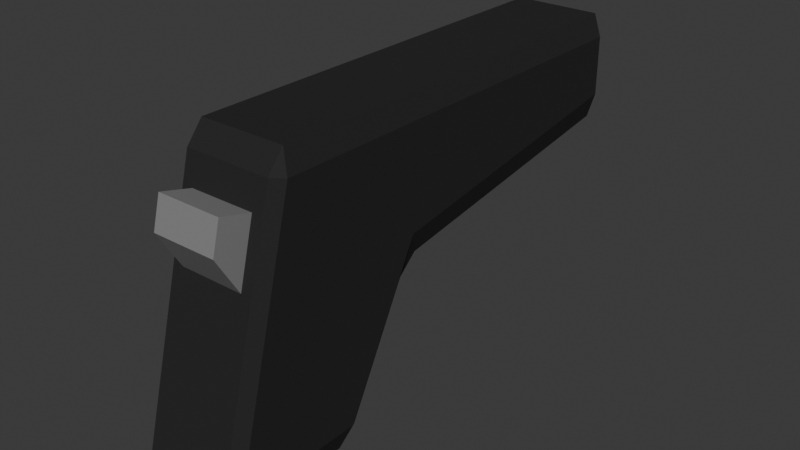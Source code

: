 # Source: gun.blend  (saved by Blender 5.1.30; exported with 4.5.12 LTS)
import bpy
from mathutils import Matrix  # noqa: F401  (used for matrix-valued properties, if any)

bpy.ops.wm.read_factory_settings(use_empty=True)
scene = bpy.context.scene
scene.name = 'Scene'

# ---- collections
col_collection = bpy.data.collections.new('Collection'); scene.collection.children.link(col_collection)

# ---- materials (node trees are filled in below, after node groups)
mat_pistolblack = bpy.data.materials.new('PistolBlack')
mat_pistolblack.alpha_threshold = 0.0
mat_pistolblack.use_backface_culling_lightprobe_volume = False
mat_pistolblack.roughness = 0.5
mat_pistolblack.line_color = (0.0, 0.0, 0.0, 1.0)
mat_pistolgray = bpy.data.materials.new('PistolGray')

# ---- material node trees
mat_pistolblack.use_nodes = True; mat_pistolblack.node_tree.nodes.clear()
_N = mat_pistolblack.node_tree.nodes; _L = mat_pistolblack.node_tree.links
n0 = _N.new('ShaderNodeOutputMaterial'); n0.name = 'Material Output'; n0.location = (200, 100)
n1 = _N.new('ShaderNodeBsdfPrincipled'); n1.name = 'Principled BSDF'; n1.location = (-200, 100)
n1.inputs[0].default_value = (0.02644, 0.02644, 0.02644, 1.0)
n1.inputs[13].default_value = 0.09231
_L.new(n1.outputs[0], n0.inputs[0])
n0.is_active_output = True
mat_pistolgray.use_nodes = True; mat_pistolgray.node_tree.nodes.clear()
_N = mat_pistolgray.node_tree.nodes; _L = mat_pistolgray.node_tree.links
n0 = _N.new('ShaderNodeBsdfPrincipled'); n0.name = 'Principled BSDF'; n0.location = (-200, 100)
n0.inputs[0].default_value = (0.2382, 0.2382, 0.2382, 1.0)
n0.inputs[13].default_value = 0.2923
n1 = _N.new('ShaderNodeOutputMaterial'); n1.name = 'Material Output'; n1.location = (200, 100)
_L.new(n0.outputs[0], n1.inputs[0])
n1.is_active_output = True

# ---- world
world_world = bpy.data.worlds.new('World'); scene.world = world_world
world_world.use_nodes = True; world_world.node_tree.nodes.clear()
_N = world_world.node_tree.nodes; _L = world_world.node_tree.links
n0 = _N.new('ShaderNodeOutputWorld'); n0.name = 'World Output'; n0.location = (200, 100)
n1 = _N.new('ShaderNodeBackground'); n1.name = 'Background'; n1.location = (-200, 100)
n1.inputs[0].default_value = (0.05088, 0.05088, 0.05088, 1.0)
_L.new(n1.outputs[0], n0.inputs[0])
n0.is_active_output = True
world_world.color = (0.05088, 0.05088, 0.05088)
world_world.sun_shadow_jitter_overblur = 0.0

# ---- meshes
me_cube = bpy.data.meshes.new('Cube')
me_cube.from_pydata([(0.03408, 0.05, 0.085), (0.02897, 0.05, 0.1), (0.02897, -0.01008, -0.1), (0.02897, 0.002857, -0.08966), (0.03408, -0.003703, -0.085), (0.03408, -0.04547, 0.085), (0.02897, -0.0425, 0.1), (0.02174, -0.05842, 0.06796), (0.03408, -0.09016, -0.085), (0.02174, -0.06911, 0.0273), (0.02897, -0.09508, -0.1), (-0.02897, 0.05, 0.1), (-0.03408, 0.05, 0.085), (-0.03408, -0.003703, -0.085), (-0.02897, 0.002857, -0.08966), (-0.02897, -0.01008, -0.1), (-0.03408, -0.04547, 0.085), (-0.02174, -0.05842, 0.06796), (-0.02897, -0.0425, 0.1), (-0.02897, -0.09508, -0.1), (-0.02174, -0.06911, 0.0273), (-0.03408, -0.09016, -0.085), (-0.02897, 0.04457, -0.01034), (-0.03408, 0.05, 0.017), (-0.02897, 0.05748, 0.00111), (0.02897, 0.04457, -0.01034), (0.02897, 0.05748, 0.00111), (0.03408, 0.05, 0.017), (-0.02897, 0.2425, 0.1), (-0.02897, 0.25, 0.085), (-0.03408, 0.2425, 0.085), (0.02897, 0.2425, 0.1), (0.03408, 0.2425, 0.085), (0.02897, 0.25, 0.085), (-0.03408, 0.2425, 0.04549), (-0.02897, 0.25, 0.04469), (-0.02897, 0.2425, 0.02858), (0.03408, 0.2425, 0.04549), (0.02897, 0.2425, 0.02858), (0.02897, 0.25, 0.04469), (-0.02897, -0.09909, -0.08672), (-0.02897, -0.05349, 0.08672), (0.02897, -0.05349, 0.08672), (0.02897, -0.09909, -0.08672), (0.02174, -0.06911, 0.0273), (-0.02174, -0.06911, 0.0273), (-0.02174, -0.06911, 0.0273), (-0.02174, -0.05842, 0.06796), (0.02174, -0.05842, 0.06796), (0.02174, -0.06911, 0.0273), (-0.02174, -0.08467, 0.05298), (-0.02174, -0.07929, 0.07345), (0.02174, -0.07929, 0.07345), (0.02174, -0.08467, 0.05298), (-1.278e-09, 0.2427, 0.05028), (-1.278e-09, 0.2573, 0.05028), (-0.002842, 0.2427, 0.05056), (-0.002842, 0.2573, 0.05056), (-0.005574, 0.2427, 0.05139), (-0.005574, 0.2573, 0.05139), (-0.008092, 0.2427, 0.05273), (-0.008092, 0.2573, 0.05273), (-0.0103, 0.2427, 0.05454), (-0.0103, 0.2573, 0.05454), (-0.01211, 0.2427, 0.05675), (-0.01211, 0.2573, 0.05675), (-0.01346, 0.2427, 0.05927), (-0.01346, 0.2573, 0.05927), (-0.01429, 0.2427, 0.062), (-0.01429, 0.2573, 0.062), (-0.01457, 0.2427, 0.06484), (-0.01457, 0.2573, 0.06484), (-0.01429, 0.2427, 0.06769), (-0.01429, 0.2573, 0.06769), (-0.01346, 0.2427, 0.07042), (-0.01346, 0.2573, 0.07042), (-0.01211, 0.2427, 0.07294), (-0.01211, 0.2573, 0.07294), (-0.0103, 0.2427, 0.07514), (-0.0103, 0.2573, 0.07514), (-0.008092, 0.2427, 0.07695), (-0.008092, 0.2573, 0.07695), (-0.005574, 0.2427, 0.0783), (-0.005574, 0.2573, 0.0783), (-0.002842, 0.2427, 0.07913), (-0.002842, 0.2573, 0.07913), (-1.278e-09, 0.2427, 0.07941), (-1.278e-09, 0.2573, 0.07941), (0.002842, 0.2427, 0.07913), (0.002842, 0.2573, 0.07913), (0.005574, 0.2427, 0.0783), (0.005574, 0.2573, 0.0783), (0.008092, 0.2427, 0.07695), (0.008092, 0.2573, 0.07695), (0.0103, 0.2427, 0.07514), (0.0103, 0.2573, 0.07514), (0.01211, 0.2427, 0.07294), (0.01211, 0.2573, 0.07294), (0.01346, 0.2427, 0.07042), (0.01346, 0.2573, 0.07042), (0.01429, 0.2427, 0.06769), (0.01429, 0.2573, 0.06769), (0.01457, 0.2427, 0.06484), (0.01457, 0.2573, 0.06484), (0.01429, 0.2427, 0.062), (0.01429, 0.2573, 0.062), (0.01346, 0.2427, 0.05927), (0.01346, 0.2573, 0.05927), (0.01211, 0.2427, 0.05675), (0.01211, 0.2573, 0.05675), (0.0103, 0.2427, 0.05454), (0.0103, 0.2573, 0.05454), (0.008092, 0.2427, 0.05273), (0.008092, 0.2573, 0.05273), (0.005574, 0.2427, 0.05139), (0.005574, 0.2573, 0.05139), (0.002842, 0.2427, 0.05056), (0.002842, 0.2573, 0.05056)], [], [(2, 3, 4), (5, 6, 42), (8, 43, 10), (13, 14, 15), (16, 41, 18), (19, 40, 21), (22, 23, 24), (25, 26, 27), (28, 29, 30), (31, 32, 33), (34, 35, 36), (37, 38, 39), (15, 19, 21, 13), (2, 15, 14, 3), (27, 4, 3, 25), (40, 41, 16, 21), (42, 43, 8, 5), (22, 14, 13, 23), (6, 18, 41, 42), (1, 6, 5, 0), (19, 10, 43, 40), (18, 11, 12, 16), (10, 2, 4, 8), (25, 22, 24, 26), (28, 31, 33, 29), (29, 35, 34, 30), (32, 37, 39, 33), (38, 36, 35, 39), (26, 38, 37, 27), (31, 1, 0, 32), (23, 34, 36, 24), (11, 28, 30, 12), (4, 27, 0, 5, 8), (1, 11, 18, 6), (0, 27, 37, 32), (11, 1, 31, 28), (14, 22, 25, 3), (15, 2, 10, 19), (7, 17, 47, 48), (21, 16, 12, 23, 13), (23, 12, 30, 34), (26, 24, 36, 38), (39, 35, 29, 33), (20, 17, 41, 40), (7, 9, 43, 42), (17, 7, 42, 41), (9, 20, 40, 43), (20, 9, 44, 45), (48, 47, 51, 52), (17, 20, 46, 47), (20, 9, 49, 46), (9, 7, 48, 49), (53, 52, 51, 50), (47, 46, 50, 51), (46, 49, 53, 50), (49, 48, 52, 53), (54, 55, 57, 56), (56, 57, 59, 58), (58, 59, 61, 60), (60, 61, 63, 62), (62, 63, 65, 64), (64, 65, 67, 66), (66, 67, 69, 68), (68, 69, 71, 70), (70, 71, 73, 72), (72, 73, 75, 74), (74, 75, 77, 76), (76, 77, 79, 78), (78, 79, 81, 80), (80, 81, 83, 82), (82, 83, 85, 84), (84, 85, 87, 86), (86, 87, 89, 88), (88, 89, 91, 90), (90, 91, 93, 92), (92, 93, 95, 94), (94, 95, 97, 96), (96, 97, 99, 98), (98, 99, 101, 100), (100, 101, 103, 102), (102, 103, 105, 104), (104, 105, 107, 106), (106, 107, 109, 108), (108, 109, 111, 110), (110, 111, 113, 112), (112, 113, 115, 114), (57, 55, 117, 115, 113, 111, 109, 107, 105, 103, 101, 99, 97, 95, 93, 91, 89, 87, 85, 83, 81, 79, 77, 75, 73, 71, 69, 67, 65, 63, 61, 59), (114, 115, 117, 116), (116, 117, 55, 54), (54, 56, 58, 60, 62, 64, 66, 68, 70, 72, 74, 76, 78, 80, 82, 84, 86, 88, 90, 92, 94, 96, 98, 100, 102, 104, 106, 108, 110, 112, 114, 116)])
me_cube.polygons.foreach_set('material_index', [0, 0, 0, 0, 0, 0, 0, 0, 0, 0, 0, 0, 0, 0, 0, 0, 0, 0, 0, 0, 0, 0, 0, 0, 0, 0, 0, 0, 0, 0, 0, 0, 0, 0, 0, 0, 0, 0, 0, 0, 0, 0, 0, 0, 0, 0, 0, 0, 1, 0, 0, 0, 1, 1, 1, 1, 1, 1, 1, 1, 1, 1, 1, 1, 1, 1, 1, 1, 1, 1, 1, 1, 1, 1, 1, 1, 1, 1, 1, 1, 1, 1, 1, 1, 1, 1, 1, 1, 1, 1])
_uv = me_cube.uv_layers.new(name='UVMap')
_uv.uv.foreach_set('vector', [0.3563, 0.5188, 0.3721, 0.4906, 0.3891, 0.5134, 0.6084, 0.7348, 0.6344, 0.75, 0.6084, 0.7687, 0.3891, 0.7266, 0.3739, 0.7572, 0.3563, 0.7312, 0.125, 0.5028, 0.1437, 0.5, 0.1437, 0.5188, 0.6063, 0.02026, 0.6084, 0.0, 0.625, 0.01875, 0.1438, 0.7313, 0.1437, 0.7456, 0.125, 0.719, 0.4871, 0.2688, 0.5212, 0.25, 0.5, 0.2687, 0.4871, 0.4812, 0.5, 0.4812, 0.5212, 0.5, 0.625, 0.2563, 0.5983, 0.2641, 0.599, 0.25, 0.6344, 0.4953, 0.599, 0.5, 0.5983, 0.4859, 0.5293, 0.25, 0.5267, 0.2687, 0.5, 0.2688, 0.5293, 0.5, 0.5, 0.4812, 0.5267, 0.4813, 0.1437, 0.5188, 0.1438, 0.7313, 0.125, 0.719, 0.125, 0.5028, 0.3563, 0.5188, 0.1437, 0.5188, 0.1437, 0.5, 0.3721, 0.4906, 0.5212, 0.5, 0.3891, 0.5134, 0.3721, 0.4906, 0.4871, 0.4812, 0.3916, 0.0, 0.6084, 0.0, 0.6063, 0.02026, 0.3937, 0.02088, 0.6084, 0.7687, 0.3739, 0.7572, 0.3891, 0.7266, 0.6084, 0.7348, 0.4871, 0.2688, 0.3879, 0.2688, 0.3937, 0.2331, 0.5212, 0.25, 0.6344, 0.75, 0.625, 0.9812, 0.6084, 0.9812, 0.6084, 0.7687, 0.6438, 0.5, 0.6344, 0.75, 0.6084, 0.7348, 0.6062, 0.5, 0.1438, 0.7313, 0.3563, 0.7312, 0.3739, 0.7572, 0.1437, 0.7456, 0.625, 0.01875, 0.625, 0.25, 0.6062, 0.25, 0.6063, 0.02026, 0.3563, 0.7312, 0.3563, 0.5188, 0.3891, 0.5134, 0.3891, 0.7266, 0.4871, 0.4812, 0.4871, 0.2688, 0.5, 0.2687, 0.5, 0.4812, 0.625, 0.2563, 0.6344, 0.4953, 0.5983, 0.4859, 0.5983, 0.2641, 0.5983, 0.2641, 0.5267, 0.2687, 0.5293, 0.25, 0.599, 0.25, 0.599, 0.5, 0.5293, 0.5, 0.5267, 0.4813, 0.5983, 0.4859, 0.5, 0.4812, 0.5, 0.2688, 0.5267, 0.2687, 0.5267, 0.4813, 0.5, 0.4812, 0.5, 0.4812, 0.5293, 0.5, 0.5212, 0.5, 0.6344, 0.4953, 0.6438, 0.5, 0.6062, 0.5, 0.599, 0.5, 0.5212, 0.25, 0.5293, 0.25, 0.5, 0.2688, 0.5, 0.2687, 0.625, 0.25, 0.625, 0.2563, 0.599, 0.25, 0.6062, 0.25, 0.3891, 0.5134, 0.5212, 0.5, 0.6062, 0.5, 0.6084, 0.7348, 0.3891, 0.7266, 0.6438, 0.5, 0.8562, 0.5, 0.8563, 0.7313, 0.6344, 0.75, 0.6062, 0.5, 0.5212, 0.5, 0.5293, 0.5, 0.599, 0.5, 0.8562, 0.5, 0.6438, 0.5, 0.6344, 0.4953, 0.8562, 0.5, 0.3879, 0.2688, 0.4871, 0.2688, 0.4871, 0.4812, 0.3721, 0.4906, 0.1437, 0.5188, 0.3563, 0.5188, 0.3563, 0.7312, 0.1438, 0.7313, 0.5835, 0.7943, 0.5845, 0.9545, 0.5845, 0.9545, 0.5835, 0.7943, 0.3937, 0.02088, 0.6063, 0.02026, 0.6062, 0.25, 0.5212, 0.25, 0.3937, 0.2331, 0.5212, 0.25, 0.6062, 0.25, 0.599, 0.25, 0.5293, 0.25, 0.5, 0.4812, 0.5, 0.2687, 0.5, 0.2688, 0.5, 0.4812, 0.5267, 0.4813, 0.5267, 0.2687, 0.5983, 0.2641, 0.5983, 0.4859, 0.5333, 0.9542, 0.5845, 0.9545, 0.6084, 0.9812, 0.3916, 0.9812, 0.5835, 0.7943, 0.5289, 0.7918, 0.3739, 0.7572, 0.6084, 0.7687, 0.5845, 0.9545, 0.5835, 0.7943, 0.6084, 0.7687, 0.6084, 0.9812, 0.5289, 0.7918, 0.5333, 0.9542, 0.3916, 0.9812, 0.3739, 0.7572, 0.5333, 0.9542, 0.5289, 0.7918, 0.5289, 0.7918, 0.5333, 0.9542, 0.5835, 0.7943, 0.5845, 0.9545, 0.5845, 0.9545, 0.5835, 0.7943, 0.5845, 0.9545, 0.5333, 0.9542, 0.5333, 0.9542, 0.5845, 0.9545, 0.5333, 0.9542, 0.5289, 0.7918, 0.5289, 0.7918, 0.5333, 0.9542, 0.5289, 0.7918, 0.5835, 0.7943, 0.5835, 0.7943, 0.5289, 0.7918, 0.556, 0.7931, 0.5835, 0.7943, 0.5845, 0.9545, 0.5587, 0.9543, 0.5845, 0.9545, 0.5333, 0.9542, 0.5587, 0.9543, 0.5845, 0.9545, 0.5333, 0.9542, 0.5289, 0.7918, 0.556, 0.7931, 0.5587, 0.9543, 0.5289, 0.7918, 0.5835, 0.7943, 0.5835, 0.7943, 0.556, 0.7931, 1.0, 0.5, 1.0, 1.0, 0.9688, 1.0, 0.9688, 0.5, 0.9688, 0.5, 0.9688, 1.0, 0.9375, 1.0, 0.9375, 0.5, 0.9375, 0.5, 0.9375, 1.0, 0.9062, 1.0, 0.9062, 0.5, 0.9062, 0.5, 0.9062, 1.0, 0.875, 1.0, 0.875, 0.5, 0.875, 0.5, 0.875, 1.0, 0.8438, 1.0, 0.8438, 0.5, 0.8438, 0.5, 0.8438, 1.0, 0.8125, 1.0, 0.8125, 0.5, 0.8125, 0.5, 0.8125, 1.0, 0.7812, 1.0, 0.7812, 0.5, 0.7812, 0.5, 0.7812, 1.0, 0.75, 1.0, 0.75, 0.5, 0.75, 0.5, 0.75, 1.0, 0.7188, 1.0, 0.7188, 0.5, 0.7188, 0.5, 0.7188, 1.0, 0.6875, 1.0, 0.6875, 0.5, 0.6875, 0.5, 0.6875, 1.0, 0.6562, 1.0, 0.6562, 0.5, 0.6562, 0.5, 0.6562, 1.0, 0.625, 1.0, 0.625, 0.5, 0.625, 0.5, 0.625, 1.0, 0.5938, 1.0, 0.5938, 0.5, 0.5938, 0.5, 0.5938, 1.0, 0.5625, 1.0, 0.5625, 0.5, 0.5625, 0.5, 0.5625, 1.0, 0.5312, 1.0, 0.5312, 0.5, 0.5312, 0.5, 0.5312, 1.0, 0.5, 1.0, 0.5, 0.5, 0.5, 0.5, 0.5, 1.0, 0.4688, 1.0, 0.4688, 0.5, 0.4688, 0.5, 0.4688, 1.0, 0.4375, 1.0, 0.4375, 0.5, 0.4375, 0.5, 0.4375, 1.0, 0.4062, 1.0, 0.4062, 0.5, 0.4062, 0.5, 0.4062, 1.0, 0.375, 1.0, 0.375, 0.5, 0.375, 0.5, 0.375, 1.0, 0.3438, 1.0, 0.3438, 0.5, 0.3438, 0.5, 0.3438, 1.0, 0.3125, 1.0, 0.3125, 0.5, 0.3125, 0.5, 0.3125, 1.0, 0.2812, 1.0, 0.2812, 0.5, 0.2812, 0.5, 0.2812, 1.0, 0.25, 1.0, 0.25, 0.5, 0.25, 0.5, 0.25, 1.0, 0.2188, 1.0, 0.2188, 0.5, 0.2188, 0.5, 0.2188, 1.0, 0.1875, 1.0, 0.1875, 0.5, 0.1875, 0.5, 0.1875, 1.0, 0.1562, 1.0, 0.1562, 0.5, 0.1562, 0.5, 0.1562, 1.0, 0.125, 1.0, 0.125, 0.5, 0.125, 0.5, 0.125, 1.0, 0.09375, 1.0, 0.09375, 0.5, 0.09375, 0.5, 0.09375, 1.0, 0.0625, 1.0, 0.0625, 0.5, 0.2968, 0.4854, 0.25, 0.49, 0.2032, 0.4854, 0.1582, 0.4717, 0.1167, 0.4496, 0.08029, 0.4197, 0.05045, 0.3833, 0.02827, 0.3418, 0.01461, 0.2968, 0.01, 0.25, 0.01461, 0.2032, 0.02827, 0.1582, 0.05045, 0.1167, 0.08029, 0.08029, 0.1167, 0.05045, 0.1582, 0.02827, 0.2032, 0.01461, 0.25, 0.01, 0.2968, 0.01461, 0.3418, 0.02827, 0.3833, 0.05045, 0.4197, 0.08029, 0.4496, 0.1167, 0.4717, 0.1582, 0.4854, 0.2032, 0.49, 0.25, 0.4854, 0.2968, 0.4717, 0.3418, 0.4496, 0.3833, 0.4197, 0.4197, 0.3833, 0.4496, 0.3418, 0.4717, 0.0625, 0.5, 0.0625, 1.0, 0.03125, 1.0, 0.03125, 0.5, 0.03125, 0.5, 0.03125, 1.0, 0.0, 1.0, 0.0, 0.5, 0.75, 0.49, 0.7968, 0.4854, 0.8418, 0.4717, 0.8833, 0.4496, 0.9197, 0.4197, 0.9496, 0.3833, 0.9717, 0.3418, 0.9854, 0.2968, 0.99, 0.25, 0.9854, 0.2032, 0.9717, 0.1582, 0.9496, 0.1167, 0.9197, 0.08029, 0.8833, 0.05045, 0.8418, 0.02827, 0.7968, 0.01461, 0.75, 0.01, 0.7032, 0.01461, 0.6582, 0.02827, 0.6167, 0.05045, 0.5803, 0.08029, 0.5504, 0.1167, 0.5283, 0.1582, 0.5146, 0.2032, 0.51, 0.25, 0.5146, 0.2968, 0.5283, 0.3418, 0.5504, 0.3833, 0.5803, 0.4197, 0.6167, 0.4496, 0.6582, 0.4717, 0.7032, 0.4854])
me_cube.materials.append(mat_pistolblack)
me_cube.materials.append(mat_pistolgray)
me_cube.use_mirror_vertex_groups = False
me_cube.update()

# ---- objects
ob_cube = bpy.data.objects.new('Cube', me_cube)

# ---- transforms, parenting, visibility, modifiers, constraints
ob_cube.location = (0.0, 0.0, 0.0)
ob_cube.lock_rotations_4d = False
ob_cube.empty_display_type = 'ARROWS'
ob_cube.lineart.crease_threshold = 0.0

# ---- collection membership
col_collection.objects.link(ob_cube)

# ---- scene / render settings (as saved in the file)
scene.frame_start = 1; scene.frame_end = 250; scene.frame_set(0)
scene.render.engine = 'BLENDER_EEVEE_NEXT'
scene.render.bake_bias = 0.0
scene.render.bake_samples = 0
scene.cycles.sampling_pattern = 'TABULATED_SOBOL'
scene.eevee.use_volume_custom_range = False
bpy.context.view_layer.update()

# ---- added for rendering (the .blend has no active camera and no usable light): camera, sun
cam_auto = bpy.data.cameras.new('AutoCamera')
cam_auto.lens = 50.0
cam_auto.sensor_width = 36.0
cam_auto.clip_end = 1000.0
ob_auto_camera = bpy.data.objects.new('AutoCamera', cam_auto)
scene.collection.objects.link(ob_auto_camera)
ob_auto_camera.location = (0.383322, -0.380889, 0.306658)
ob_auto_camera.rotation_euler = (1.09748, -7.21219e-08, 0.694738)
scene.camera = ob_auto_camera
light_auto_sun = bpy.data.lights.new('AutoSun', 'SUN')
light_auto_sun.energy = 3.0
light_auto_sun.angle = 0.0523599
ob_auto_sun = bpy.data.objects.new('AutoSun', light_auto_sun)
scene.collection.objects.link(ob_auto_sun)
ob_auto_sun.rotation_euler = (0.872665, 0.174533, 0.523599)
bpy.context.view_layer.update()
